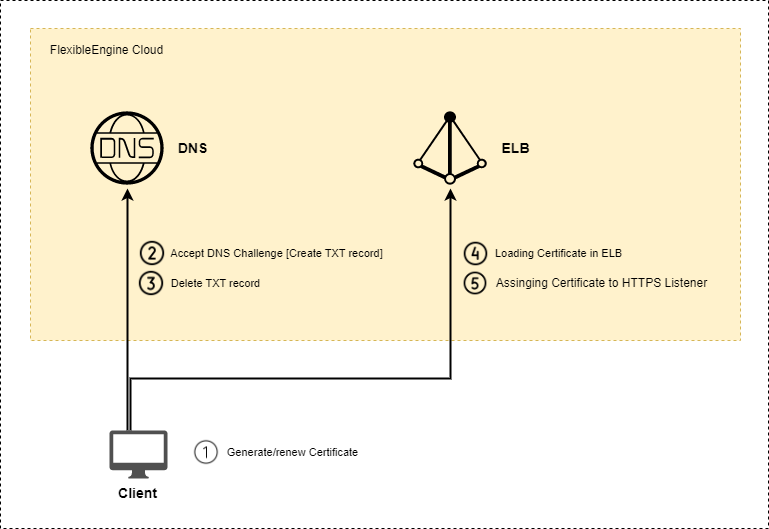

The diagram above was exported from draw.io. Its source (the exported page's mxGraphModel, read from the mxfile embedded in the PNG):
<mxGraphModel dx="1242" dy="663" grid="1" gridSize="10" guides="1" tooltips="1" connect="1" arrows="1" fold="1" page="1" pageScale="1" pageWidth="827" pageHeight="1169" math="0" shadow="0">
  <root>
    <mxCell id="0" />
    <mxCell id="1" parent="0" />
    <mxCell id="hKv3pXhriatvhVRsjPEP-29" value="" style="rounded=0;whiteSpace=wrap;html=1;dashed=1;" vertex="1" parent="1">
      <mxGeometry x="80" y="92" width="768" height="528" as="geometry" />
    </mxCell>
    <mxCell id="hKv3pXhriatvhVRsjPEP-21" value="" style="rounded=0;whiteSpace=wrap;html=1;dashed=1;fillColor=#fff2cc;strokeColor=#d6b656;" vertex="1" parent="1">
      <mxGeometry x="110" y="120" width="710" height="312" as="geometry" />
    </mxCell>
    <mxCell id="hKv3pXhriatvhVRsjPEP-1" value="" style="shape=image;verticalLabelPosition=bottom;verticalAlign=top;imageAspect=0;aspect=fixed;image=data:image/svg+xml,(base64 omitted: 1960 chars)" vertex="1" parent="1">
      <mxGeometry x="490" y="200" width="80" height="80" as="geometry" />
    </mxCell>
    <mxCell id="hKv3pXhriatvhVRsjPEP-2" value="" style="shape=image;verticalLabelPosition=bottom;verticalAlign=top;imageAspect=0;aspect=fixed;image=data:image/svg+xml,(base64 omitted: 2404 chars)" vertex="1" parent="1">
      <mxGeometry x="167" y="200" width="80" height="80" as="geometry" />
    </mxCell>
    <mxCell id="hKv3pXhriatvhVRsjPEP-9" style="edgeStyle=orthogonalEdgeStyle;rounded=0;orthogonalLoop=1;jettySize=auto;html=1;strokeWidth=2;" edge="1" parent="1" source="hKv3pXhriatvhVRsjPEP-5" target="hKv3pXhriatvhVRsjPEP-2">
      <mxGeometry relative="1" as="geometry">
        <Array as="points">
          <mxPoint x="207" y="500" />
          <mxPoint x="207" y="500" />
        </Array>
      </mxGeometry>
    </mxCell>
    <mxCell id="hKv3pXhriatvhVRsjPEP-11" style="edgeStyle=orthogonalEdgeStyle;rounded=0;orthogonalLoop=1;jettySize=auto;html=1;strokeWidth=2;" edge="1" parent="1" source="hKv3pXhriatvhVRsjPEP-5" target="hKv3pXhriatvhVRsjPEP-1">
      <mxGeometry relative="1" as="geometry">
        <Array as="points">
          <mxPoint x="210" y="470" />
          <mxPoint x="530" y="470" />
        </Array>
      </mxGeometry>
    </mxCell>
    <mxCell id="hKv3pXhriatvhVRsjPEP-5" value="" style="sketch=0;pointerEvents=1;shadow=0;dashed=0;html=1;strokeColor=none;fillColor=#505050;labelPosition=center;verticalLabelPosition=bottom;verticalAlign=top;outlineConnect=0;align=center;shape=mxgraph.office.devices.mac_client;" vertex="1" parent="1">
      <mxGeometry x="189" y="522" width="58" height="48" as="geometry" />
    </mxCell>
    <mxCell id="hKv3pXhriatvhVRsjPEP-7" value="&lt;font style=&quot;font-size: 11px;&quot;&gt;Generate/renew Certificate&lt;/font&gt;" style="text;html=1;align=center;verticalAlign=middle;resizable=0;points=[];autosize=1;strokeColor=none;fillColor=none;" vertex="1" parent="1">
      <mxGeometry x="297" y="529" width="150" height="30" as="geometry" />
    </mxCell>
    <mxCell id="hKv3pXhriatvhVRsjPEP-10" value="&lt;font style=&quot;font-size: 11px;&quot;&gt;Accept DNS Challenge [Create TXT record]&lt;/font&gt;" style="text;html=1;align=center;verticalAlign=middle;resizable=0;points=[];autosize=1;strokeColor=none;fillColor=none;" vertex="1" parent="1">
      <mxGeometry x="236" y="330" width="240" height="30" as="geometry" />
    </mxCell>
    <mxCell id="hKv3pXhriatvhVRsjPEP-13" value="" style="shape=image;html=1;verticalAlign=top;verticalLabelPosition=bottom;labelBackgroundColor=#ffffff;imageAspect=0;aspect=fixed;image=https://cdn0.iconfinder.com/data/icons/phosphor-regular-vol-3/256/number-circle-two-128.png" vertex="1" parent="1">
      <mxGeometry x="217" y="330" width="30" height="30" as="geometry" />
    </mxCell>
    <mxCell id="hKv3pXhriatvhVRsjPEP-14" value="" style="shape=image;html=1;verticalAlign=top;verticalLabelPosition=bottom;labelBackgroundColor=#ffffff;imageAspect=0;aspect=fixed;image=https://cdn0.iconfinder.com/data/icons/phosphor-thin-vol-3/256/number-circle-one-thin-128.png;strokeWidth=19;perimeterSpacing=3;imageBackground=default;fillStyle=solid;" vertex="1" parent="1">
      <mxGeometry x="271" y="529" width="30" height="30" as="geometry" />
    </mxCell>
    <mxCell id="hKv3pXhriatvhVRsjPEP-16" value="" style="shape=image;html=1;verticalAlign=top;verticalLabelPosition=bottom;labelBackgroundColor=#ffffff;imageAspect=0;aspect=fixed;image=https://cdn0.iconfinder.com/data/icons/phosphor-regular-vol-3/256/number-circle-three-128.png" vertex="1" parent="1">
      <mxGeometry x="216" y="360" width="30" height="30" as="geometry" />
    </mxCell>
    <mxCell id="hKv3pXhriatvhVRsjPEP-19" value="&lt;font style=&quot;font-size: 11px;&quot;&gt;Loading Certificate in ELB&lt;/font&gt;" style="text;html=1;align=center;verticalAlign=middle;resizable=0;points=[];autosize=1;strokeColor=none;fillColor=none;" vertex="1" parent="1">
      <mxGeometry x="563" y="330" width="150" height="30" as="geometry" />
    </mxCell>
    <mxCell id="hKv3pXhriatvhVRsjPEP-20" value="Assinging Certificate to HTTPS Listener" style="text;html=1;align=center;verticalAlign=middle;resizable=0;points=[];autosize=1;strokeColor=none;fillColor=none;" vertex="1" parent="1">
      <mxGeometry x="566" y="360" width="230" height="30" as="geometry" />
    </mxCell>
    <mxCell id="hKv3pXhriatvhVRsjPEP-22" value="FlexibleEngine Cloud" style="text;html=1;align=center;verticalAlign=middle;resizable=0;points=[];autosize=1;strokeColor=none;fillColor=none;" vertex="1" parent="1">
      <mxGeometry x="116" y="127" width="140" height="30" as="geometry" />
    </mxCell>
    <mxCell id="hKv3pXhriatvhVRsjPEP-23" value="&lt;b&gt;&lt;font style=&quot;font-size: 14px;&quot;&gt;DNS&lt;/font&gt;&lt;/b&gt;" style="text;html=1;align=center;verticalAlign=middle;resizable=0;points=[];autosize=1;strokeColor=none;fillColor=none;" vertex="1" parent="1">
      <mxGeometry x="247" y="225" width="50" height="30" as="geometry" />
    </mxCell>
    <mxCell id="hKv3pXhriatvhVRsjPEP-24" value="&lt;b&gt;&lt;font style=&quot;font-size: 14px;&quot;&gt;ELB&lt;/font&gt;&lt;/b&gt;" style="text;html=1;align=center;verticalAlign=middle;resizable=0;points=[];autosize=1;strokeColor=none;fillColor=none;" vertex="1" parent="1">
      <mxGeometry x="570" y="225" width="50" height="30" as="geometry" />
    </mxCell>
    <mxCell id="hKv3pXhriatvhVRsjPEP-25" value="&lt;font style=&quot;font-size: 11px;&quot;&gt;Delete TXT record&lt;/font&gt;" style="text;html=1;align=center;verticalAlign=middle;resizable=0;points=[];autosize=1;strokeColor=none;fillColor=none;" vertex="1" parent="1">
      <mxGeometry x="240" y="360" width="110" height="30" as="geometry" />
    </mxCell>
    <mxCell id="hKv3pXhriatvhVRsjPEP-26" value="" style="shape=image;html=1;verticalAlign=top;verticalLabelPosition=bottom;labelBackgroundColor=#ffffff;imageAspect=0;aspect=fixed;image=https://cdn0.iconfinder.com/data/icons/phosphor-regular-vol-3/256/number-circle-four-128.png;dashed=1;fontSize=11;" vertex="1" parent="1">
      <mxGeometry x="541" y="331" width="29" height="29" as="geometry" />
    </mxCell>
    <mxCell id="hKv3pXhriatvhVRsjPEP-27" value="" style="shape=image;html=1;verticalAlign=top;verticalLabelPosition=bottom;labelBackgroundColor=#ffffff;imageAspect=0;aspect=fixed;image=https://cdn0.iconfinder.com/data/icons/phosphor-regular-vol-3/256/number-circle-five-128.png;dashed=1;fontSize=11;" vertex="1" parent="1">
      <mxGeometry x="541" y="361" width="28" height="28" as="geometry" />
    </mxCell>
    <mxCell id="hKv3pXhriatvhVRsjPEP-30" value="&lt;b&gt;&lt;font style=&quot;font-size: 14px;&quot;&gt;Client&lt;/font&gt;&lt;/b&gt;" style="text;html=1;align=center;verticalAlign=middle;resizable=0;points=[];autosize=1;strokeColor=none;fillColor=none;" vertex="1" parent="1">
      <mxGeometry x="187" y="570" width="60" height="30" as="geometry" />
    </mxCell>
  </root>
</mxGraphModel>